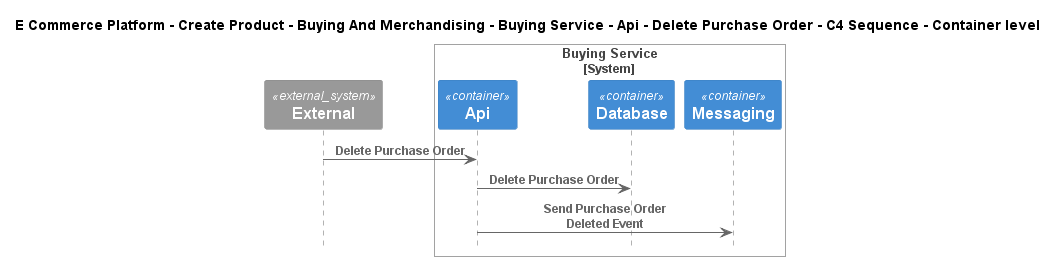

The diagram above was rendered by PlantUML. Its source (embedded in the PNG):
@startuml
!include ..\..\..\..\..\..\..\..\..\.c4s\C4_Sequence.puml

title E Commerce Platform - Create Product - Buying And Merchandising - Buying Service - Api - Delete Purchase Order - C4 Sequence - Container level

System_Ext(C4InterFlow.SoftwareSystems.ExternalSystem, "External", "")

System_Boundary(ECommercePlatform.CreateProduct.BuyingAndMerchandising.SoftwareSystems.BuyingService, "Buying Service")
    Container(ECommercePlatform.CreateProduct.BuyingAndMerchandising.SoftwareSystems.BuyingService.Containers.Api, "Api", "", "")
    Container(ECommercePlatform.CreateProduct.BuyingAndMerchandising.SoftwareSystems.BuyingService.Containers.Database, "Database", "", "")
    Container(ECommercePlatform.CreateProduct.BuyingAndMerchandising.SoftwareSystems.BuyingService.Containers.Messaging, "Messaging", "", "")
Boundary_End()

Rel(C4InterFlow.SoftwareSystems.ExternalSystem, ECommercePlatform.CreateProduct.BuyingAndMerchandising.SoftwareSystems.BuyingService.Containers.Api, "Delete Purchase Order")
Rel(ECommercePlatform.CreateProduct.BuyingAndMerchandising.SoftwareSystems.BuyingService.Containers.Api, ECommercePlatform.CreateProduct.BuyingAndMerchandising.SoftwareSystems.BuyingService.Containers.Database, "Delete Purchase Order")
Rel(ECommercePlatform.CreateProduct.BuyingAndMerchandising.SoftwareSystems.BuyingService.Containers.Api, ECommercePlatform.CreateProduct.BuyingAndMerchandising.SoftwareSystems.BuyingService.Containers.Messaging, "Send Purchase Order Deleted Event")


@enduml